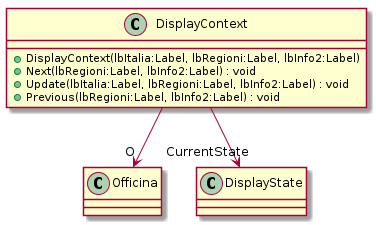

The diagram above was rendered by PlantUML. Its source (embedded in the PNG):
@startuml
class DisplayContext {
    + DisplayContext(lbItalia:Label, lbRegioni:Label, lbInfo2:Label)
    + Next(lbRegioni:Label, lbInfo2:Label) : void
    + Update(lbItalia:Label, lbRegioni:Label, lbInfo2:Label) : void
    + Previous(lbRegioni:Label, lbInfo2:Label) : void
}
DisplayContext --> "O" Officina
DisplayContext --> "CurrentState" DisplayState
@enduml